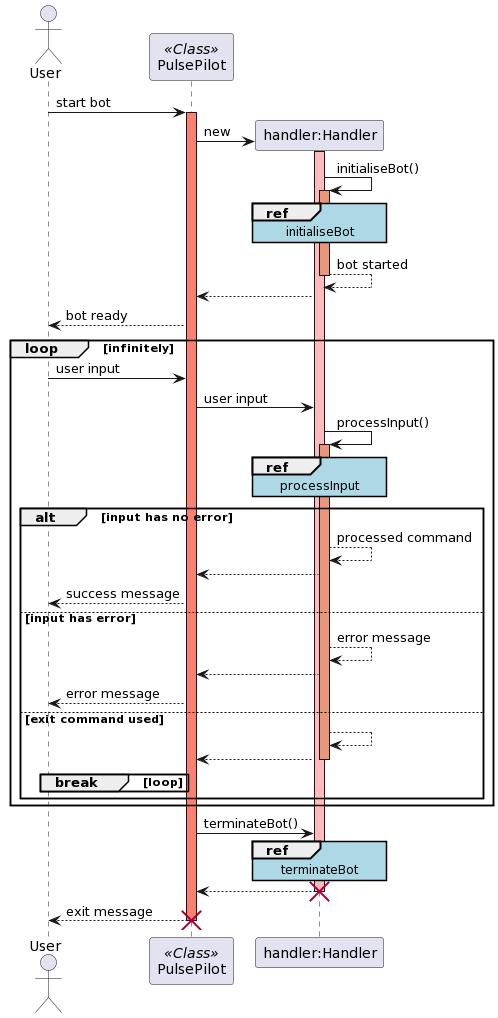

The diagram above was rendered by PlantUML. Its source (embedded in the PNG):
@startuml
actor User
skinparam sequenceReferenceBackgroundColor lightblue
participant PulsePilot as PulsePilot <<Class>>

User -> PulsePilot: start bot
activate PulsePilot #Salmon
PulsePilot -> "handler:Handler" **: new
activate "handler:Handler" #FFBBBB
"handler:Handler" -> "handler:Handler": initialiseBot()
activate "handler:Handler" #DarkSalmon
ref over "handler:Handler": initialiseBot
"handler:Handler" --> "handler:Handler": bot started
deactivate "handler:Handler" #DarkSalmon
"handler:Handler" --> PulsePilot 
PulsePilot --> User: bot ready

loop infinitely
    User -> PulsePilot: user input
    PulsePilot -> "handler:Handler": user input
    "handler:Handler" -> "handler:Handler": processInput()
    ref over "handler:Handler": processInput
    activate "handler:Handler" #DarkSalmon
    alt input has no error
        "handler:Handler" --> "handler:Handler": processed command
        "handler:Handler" --> PulsePilot:
        PulsePilot --> User: success message
        
    else input has error
        "handler:Handler" --> "handler:Handler": error message
        "handler:Handler" --> PulsePilot:
        PulsePilot --> User: error message
        
    else exit command used
        "handler:Handler" --> "handler:Handler":  
        "handler:Handler" --> PulsePilot:
        break loop
        
        deactivate "handler:Handler" #DarkSalmon
        
        end
    end
end
    PulsePilot -> "handler:Handler": terminateBot()
    ref over "handler:Handler": terminateBot
    "handler:Handler" --> PulsePilot:
    destroy "handler:Handler"
    PulsePilot --> User: exit message
    deactivate PulsePilot
    destroy PulsePilot
@enduml